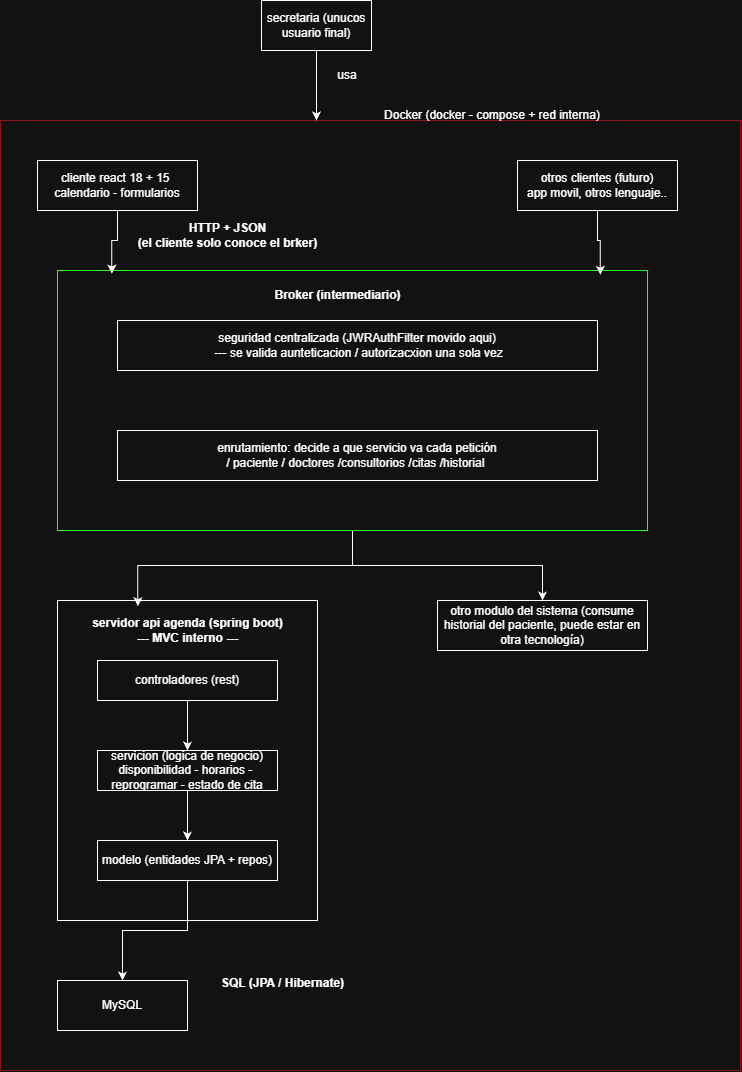

The diagram above was exported from draw.io. Its source (the exported page's mxGraphModel, read from the mxfile embedded in the PNG):
<mxGraphModel dx="1572" dy="1351" grid="1" gridSize="10" guides="1" tooltips="1" connect="1" arrows="1" fold="1" page="1" pageScale="1" pageWidth="827" pageHeight="1169" math="0" shadow="0">
  <root>
    <mxCell id="0" />
    <mxCell id="1" parent="0" />
    <mxCell id="qzJmEjqwAU_Jr-HrWLyl-1" parent="1" style="html=1;whiteSpace=wrap;" value="secretaria (unucos usuario final)" vertex="1">
      <mxGeometry height="50" width="110" x="304" as="geometry" />
    </mxCell>
    <mxCell id="qzJmEjqwAU_Jr-HrWLyl-2" parent="1" style="html=1;whiteSpace=wrap;fillColor=light-dark(#FFFFFF,transparent);strokeColor=light-dark(#000000,#8B1717);" value="" vertex="1">
      <mxGeometry height="950" width="740" x="43" y="120" as="geometry" />
    </mxCell>
    <mxCell id="qzJmEjqwAU_Jr-HrWLyl-3" edge="1" parent="1" source="qzJmEjqwAU_Jr-HrWLyl-1" style="edgeStyle=orthogonalEdgeStyle;rounded=0;orthogonalLoop=1;jettySize=auto;html=1;entryX=0.427;entryY=0;entryDx=0;entryDy=0;entryPerimeter=0;defaultLabelBackgroundColor=page;" target="qzJmEjqwAU_Jr-HrWLyl-2">
      <mxGeometry relative="1" as="geometry" />
    </mxCell>
    <mxCell id="qzJmEjqwAU_Jr-HrWLyl-4" parent="1" style="text;html=1;whiteSpace=wrap;strokeColor=none;fillColor=none;align=center;verticalAlign=middle;rounded=0;" value="usa" vertex="1">
      <mxGeometry height="30" width="60" x="360" y="60" as="geometry" />
    </mxCell>
    <mxCell id="mosbUuIgPshEWsFKbCvu-1" parent="1" style="text;html=1;whiteSpace=wrap;strokeColor=none;fillColor=none;align=center;verticalAlign=middle;rounded=0;" value="Docker (docker - compose + red interna)" vertex="1">
      <mxGeometry height="30" width="290" x="390" y="100" as="geometry" />
    </mxCell>
    <mxCell id="mosbUuIgPshEWsFKbCvu-2" parent="1" style="html=1;whiteSpace=wrap;" value="cliente react 18 + 15&amp;nbsp;&lt;br&gt;calendario - formularios" vertex="1">
      <mxGeometry height="50" width="160" x="80" y="160" as="geometry" />
    </mxCell>
    <mxCell id="mosbUuIgPshEWsFKbCvu-3" parent="1" style="html=1;whiteSpace=wrap;" value="otros clientes (futuro)&lt;div&gt;app movil, otros lenguaje..&lt;/div&gt;" vertex="1">
      <mxGeometry height="50" width="160" x="560" y="160" as="geometry" />
    </mxCell>
    <mxCell id="mosbUuIgPshEWsFKbCvu-23" edge="1" parent="1" source="mosbUuIgPshEWsFKbCvu-4" style="edgeStyle=orthogonalEdgeStyle;rounded=0;orthogonalLoop=1;jettySize=auto;html=1;defaultLabelBackgroundColor=page;" target="mosbUuIgPshEWsFKbCvu-21">
      <mxGeometry relative="1" as="geometry" />
    </mxCell>
    <mxCell id="mosbUuIgPshEWsFKbCvu-4" parent="1" style="html=1;whiteSpace=wrap;fillColor=light-dark(#FFFFFF,transparent);strokeColor=light-dark(#000000,#24FF24);" value="" vertex="1">
      <mxGeometry height="260" width="590" x="100" y="270" as="geometry" />
    </mxCell>
    <mxCell id="mosbUuIgPshEWsFKbCvu-5" parent="1" style="text;align=center;fontStyle=1;verticalAlign=middle;spacingLeft=3;spacingRight=3;strokeColor=none;rotatable=0;points=[[0,0.5],[1,0.5]];portConstraint=eastwest;html=1;" value="Broker (intermediario)" vertex="1">
      <mxGeometry height="30" width="140" x="310" y="280" as="geometry" />
    </mxCell>
    <mxCell id="mosbUuIgPshEWsFKbCvu-6" parent="1" style="html=1;whiteSpace=wrap;" value="seguridad centralizada (JWRAuthFilter movido aqui)&lt;div&gt;&amp;nbsp;--- se valida aunteticacion / autorizacxion una sola vez&lt;/div&gt;" vertex="1">
      <mxGeometry height="50" width="480" x="160" y="320" as="geometry" />
    </mxCell>
    <mxCell id="mosbUuIgPshEWsFKbCvu-7" parent="1" style="html=1;whiteSpace=wrap;" value="enrutamiento: decide a que servicio va cada petición&lt;div&gt;/ paciente / doctores /consultorios /citas /historial&amp;nbsp;&lt;/div&gt;" vertex="1">
      <mxGeometry height="50" width="480" x="160" y="430" as="geometry" />
    </mxCell>
    <mxCell id="mosbUuIgPshEWsFKbCvu-8" edge="1" parent="1" source="mosbUuIgPshEWsFKbCvu-2" style="edgeStyle=orthogonalEdgeStyle;rounded=0;orthogonalLoop=1;jettySize=auto;html=1;entryX=0.092;entryY=0.012;entryDx=0;entryDy=0;entryPerimeter=0;defaultLabelBackgroundColor=page;" target="mosbUuIgPshEWsFKbCvu-4">
      <mxGeometry relative="1" as="geometry" />
    </mxCell>
    <mxCell id="mosbUuIgPshEWsFKbCvu-9" edge="1" parent="1" source="mosbUuIgPshEWsFKbCvu-3" style="edgeStyle=orthogonalEdgeStyle;rounded=0;orthogonalLoop=1;jettySize=auto;html=1;entryX=0.92;entryY=0.017;entryDx=0;entryDy=0;entryPerimeter=0;defaultLabelBackgroundColor=page;" target="mosbUuIgPshEWsFKbCvu-4">
      <mxGeometry relative="1" as="geometry" />
    </mxCell>
    <mxCell id="mosbUuIgPshEWsFKbCvu-10" parent="1" style="text;align=center;fontStyle=1;verticalAlign=middle;spacingLeft=3;spacingRight=3;strokeColor=none;rotatable=0;points=[[0,0.5],[1,0.5]];portConstraint=eastwest;html=1;" value="HTTP + JSON&lt;div&gt;(el cliente solo conoce el brker)&lt;/div&gt;" vertex="1">
      <mxGeometry height="30" width="200" x="170" y="220" as="geometry" />
    </mxCell>
    <mxCell id="mosbUuIgPshEWsFKbCvu-11" parent="1" style="html=1;whiteSpace=wrap;fillColor=light-dark(#FFFFFF,transparent);" value="Object" vertex="1">
      <mxGeometry height="320" width="260" x="100" y="600" as="geometry" />
    </mxCell>
    <mxCell id="mosbUuIgPshEWsFKbCvu-12" parent="1" style="text;align=center;fontStyle=1;verticalAlign=middle;spacingLeft=3;spacingRight=3;strokeColor=none;rotatable=0;points=[[0,0.5],[1,0.5]];portConstraint=eastwest;html=1;" value="servidor api agenda (spring boot)&lt;br&gt;--- MVC interno ---" vertex="1">
      <mxGeometry height="40" width="200" x="130" y="610" as="geometry" />
    </mxCell>
    <mxCell id="mosbUuIgPshEWsFKbCvu-15" edge="1" parent="1" source="mosbUuIgPshEWsFKbCvu-13" style="edgeStyle=orthogonalEdgeStyle;rounded=0;orthogonalLoop=1;jettySize=auto;html=1;entryX=0.5;entryY=0;entryDx=0;entryDy=0;defaultLabelBackgroundColor=page;" target="mosbUuIgPshEWsFKbCvu-14">
      <mxGeometry relative="1" as="geometry" />
    </mxCell>
    <mxCell id="mosbUuIgPshEWsFKbCvu-13" parent="1" style="html=1;whiteSpace=wrap;" value="controladores (rest)" vertex="1">
      <mxGeometry height="40" width="180" x="140" y="660" as="geometry" />
    </mxCell>
    <mxCell id="mosbUuIgPshEWsFKbCvu-19" edge="1" parent="1" source="mosbUuIgPshEWsFKbCvu-14" style="edgeStyle=orthogonalEdgeStyle;rounded=0;orthogonalLoop=1;jettySize=auto;html=1;defaultLabelBackgroundColor=page;" target="mosbUuIgPshEWsFKbCvu-18">
      <mxGeometry relative="1" as="geometry" />
    </mxCell>
    <mxCell id="mosbUuIgPshEWsFKbCvu-14" parent="1" style="html=1;whiteSpace=wrap;" value="servicion (logica de negocio)&lt;div&gt;disponibilidad - horarios -&amp;nbsp;&lt;/div&gt;&lt;div&gt;reprogramar - estado de cita&lt;/div&gt;" vertex="1">
      <mxGeometry height="40" width="180" x="140" y="750" as="geometry" />
    </mxCell>
    <mxCell id="mosbUuIgPshEWsFKbCvu-25" edge="1" parent="1" source="mosbUuIgPshEWsFKbCvu-18" style="edgeStyle=orthogonalEdgeStyle;rounded=0;orthogonalLoop=1;jettySize=auto;html=1;entryX=0.5;entryY=0;entryDx=0;entryDy=0;defaultLabelBackgroundColor=page;" target="mosbUuIgPshEWsFKbCvu-24">
      <mxGeometry relative="1" as="geometry" />
    </mxCell>
    <mxCell id="mosbUuIgPshEWsFKbCvu-18" parent="1" style="html=1;whiteSpace=wrap;" value="modelo (entidades JPA + repos)" vertex="1">
      <mxGeometry height="40" width="180" x="140" y="840" as="geometry" />
    </mxCell>
    <mxCell id="mosbUuIgPshEWsFKbCvu-20" edge="1" parent="1" source="mosbUuIgPshEWsFKbCvu-4" style="edgeStyle=orthogonalEdgeStyle;rounded=0;orthogonalLoop=1;jettySize=auto;html=1;entryX=0.309;entryY=0.018;entryDx=0;entryDy=0;entryPerimeter=0;defaultLabelBackgroundColor=page;" target="mosbUuIgPshEWsFKbCvu-11">
      <mxGeometry relative="1" as="geometry" />
    </mxCell>
    <mxCell id="mosbUuIgPshEWsFKbCvu-21" parent="1" style="html=1;whiteSpace=wrap;" value="otro modulo del sistema (consume historial del paciente, puede estar en otra tecnología)" vertex="1">
      <mxGeometry height="50" width="210" x="480" y="600" as="geometry" />
    </mxCell>
    <mxCell id="mosbUuIgPshEWsFKbCvu-24" parent="1" style="html=1;whiteSpace=wrap;" value="MySQL" vertex="1">
      <mxGeometry height="50" width="130" x="100" y="980" as="geometry" />
    </mxCell>
    <mxCell id="mosbUuIgPshEWsFKbCvu-26" parent="1" style="text;align=center;fontStyle=1;verticalAlign=middle;spacingLeft=3;spacingRight=3;strokeColor=none;rotatable=0;points=[[0,0.5],[1,0.5]];portConstraint=eastwest;html=1;" value="SQL (JPA / Hibernate)" vertex="1">
      <mxGeometry height="26" width="170" x="240" y="970" as="geometry" />
    </mxCell>
  </root>
</mxGraphModel>